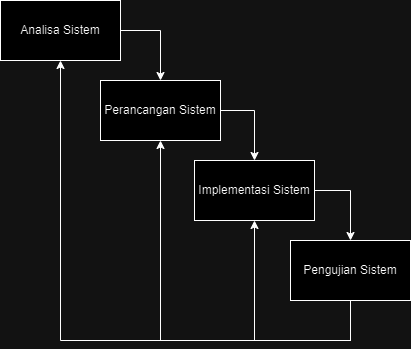

The diagram above was exported from draw.io. Its source (the exported page's mxGraphModel, read from the mxfile embedded in the PNG):
<mxGraphModel dx="880" dy="470" grid="1" gridSize="10" guides="1" tooltips="1" connect="1" arrows="1" fold="1" page="1" pageScale="1" pageWidth="827" pageHeight="1169" math="0" shadow="0">
  <root>
    <mxCell id="0" />
    <mxCell id="1" parent="0" />
    <mxCell id="7NqA0XmqPBFEeyHK-884-7" style="edgeStyle=orthogonalEdgeStyle;rounded=0;orthogonalLoop=1;jettySize=auto;html=1;" parent="1" source="7NqA0XmqPBFEeyHK-884-1" target="7NqA0XmqPBFEeyHK-884-2" edge="1">
      <mxGeometry relative="1" as="geometry">
        <Array as="points">
          <mxPoint x="320" y="160" />
        </Array>
      </mxGeometry>
    </mxCell>
    <mxCell id="7NqA0XmqPBFEeyHK-884-1" value="Analisa Sistem" style="rounded=0;whiteSpace=wrap;html=1;" parent="1" vertex="1">
      <mxGeometry x="160" y="130" width="120" height="60" as="geometry" />
    </mxCell>
    <mxCell id="7NqA0XmqPBFEeyHK-884-8" style="edgeStyle=orthogonalEdgeStyle;rounded=0;orthogonalLoop=1;jettySize=auto;html=1;" parent="1" source="7NqA0XmqPBFEeyHK-884-2" target="7NqA0XmqPBFEeyHK-884-3" edge="1">
      <mxGeometry relative="1" as="geometry">
        <Array as="points">
          <mxPoint x="414" y="240" />
        </Array>
      </mxGeometry>
    </mxCell>
    <mxCell id="7NqA0XmqPBFEeyHK-884-2" value="Perancangan Sistem" style="rounded=0;whiteSpace=wrap;html=1;" parent="1" vertex="1">
      <mxGeometry x="260" y="210" width="120" height="60" as="geometry" />
    </mxCell>
    <mxCell id="7NqA0XmqPBFEeyHK-884-9" style="edgeStyle=orthogonalEdgeStyle;rounded=0;orthogonalLoop=1;jettySize=auto;html=1;" parent="1" source="7NqA0XmqPBFEeyHK-884-3" target="7NqA0XmqPBFEeyHK-884-4" edge="1">
      <mxGeometry relative="1" as="geometry">
        <Array as="points">
          <mxPoint x="510" y="320" />
        </Array>
      </mxGeometry>
    </mxCell>
    <mxCell id="7NqA0XmqPBFEeyHK-884-3" value="Implementasi Sistem" style="rounded=0;whiteSpace=wrap;html=1;" parent="1" vertex="1">
      <mxGeometry x="354" y="290" width="120" height="60" as="geometry" />
    </mxCell>
    <mxCell id="n2VlycB4OvXMRutWZ7EA-1" style="edgeStyle=orthogonalEdgeStyle;rounded=0;orthogonalLoop=1;jettySize=auto;html=1;" edge="1" parent="1" source="7NqA0XmqPBFEeyHK-884-4" target="7NqA0XmqPBFEeyHK-884-2">
      <mxGeometry relative="1" as="geometry">
        <Array as="points">
          <mxPoint x="510" y="470" />
          <mxPoint x="320" y="470" />
        </Array>
      </mxGeometry>
    </mxCell>
    <mxCell id="n2VlycB4OvXMRutWZ7EA-2" style="edgeStyle=orthogonalEdgeStyle;rounded=0;orthogonalLoop=1;jettySize=auto;html=1;" edge="1" parent="1" source="7NqA0XmqPBFEeyHK-884-4" target="7NqA0XmqPBFEeyHK-884-1">
      <mxGeometry relative="1" as="geometry">
        <Array as="points">
          <mxPoint x="510" y="470" />
          <mxPoint x="220" y="470" />
        </Array>
      </mxGeometry>
    </mxCell>
    <mxCell id="7NqA0XmqPBFEeyHK-884-4" value="Pengujian Sistem" style="rounded=0;whiteSpace=wrap;html=1;" parent="1" vertex="1">
      <mxGeometry x="450" y="370" width="120" height="60" as="geometry" />
    </mxCell>
    <mxCell id="7NqA0XmqPBFEeyHK-884-14" style="edgeStyle=orthogonalEdgeStyle;rounded=0;orthogonalLoop=1;jettySize=auto;html=1;exitX=0.5;exitY=1;exitDx=0;exitDy=0;" parent="1" source="7NqA0XmqPBFEeyHK-884-4" target="7NqA0XmqPBFEeyHK-884-3" edge="1">
      <mxGeometry relative="1" as="geometry">
        <mxPoint x="540" y="470.0588235294118" as="sourcePoint" />
        <Array as="points">
          <mxPoint x="510" y="470" />
          <mxPoint x="414" y="470" />
        </Array>
      </mxGeometry>
    </mxCell>
  </root>
</mxGraphModel>